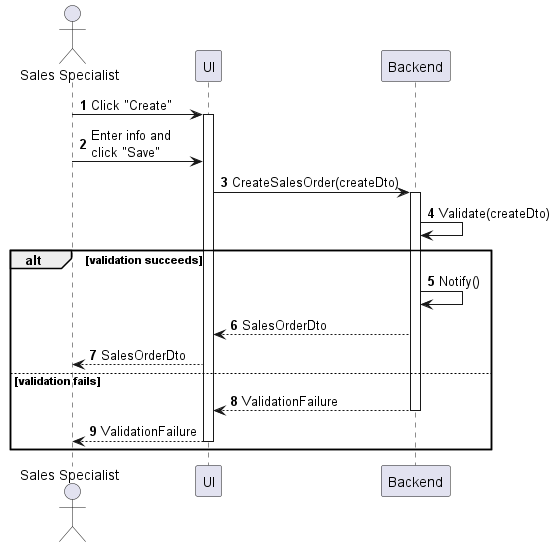

The diagram above was rendered by PlantUML. Its source (embedded in the PNG):
@startuml sales-order-create
autonumber

actor "Sales Specialist" as a
participant UI as f
participant Backend as b

a -> f : Click "Create"
activate f
a -> f : Enter info and\nclick "Save"
f -> b : CreateSalesOrder(createDto)
activate b
b -> b : Validate(createDto)

alt validation succeeds
    b -> b : Notify()
    b --> f : SalesOrderDto
    f --> a : SalesOrderDto
else validation fails
    return ValidationFailure
    return ValidationFailure
end
@enduml